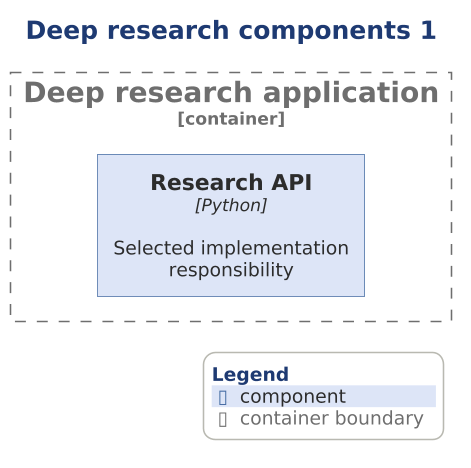

The diagram above was rendered by PlantUML. Its source (embedded in the PNG):
@startuml

scale 1.5625



' AD-AHC-P01 P01-C4-L3-006 | P01-EVD-026
!include ../../../../../../../../tooling/styles/plantuml/c4/component-diagram-style.iuml
title Deep research components 1
Container_Boundary(research_app, "Deep research application") {
Component(x_researchapi, "Research API", "Python", "Selected implementation responsibility")
}
SHOW_LEGEND()
@enduml